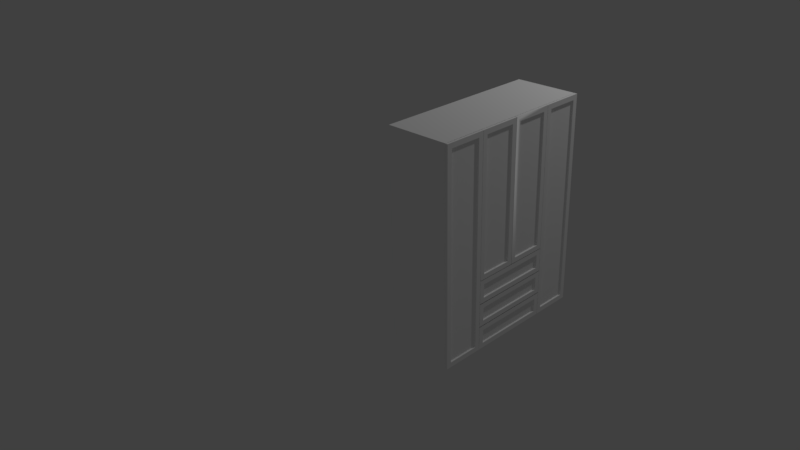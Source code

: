 # Source: cabinet.blend  (saved by Blender 2.79.0; exported with 4.5.12 LTS)
import bpy
from mathutils import Matrix  # noqa: F401  (used for matrix-valued properties, if any)

bpy.ops.wm.read_factory_settings(use_empty=True)
scene = bpy.context.scene
scene.name = 'Scene'

# ---- collections
col_collection_1 = bpy.data.collections.new('Collection 1'); scene.collection.children.link(col_collection_1)

# ---- materials (node trees are filled in below, after node groups)
mat_base_material_001 = bpy.data.materials.new('base_material.001')
mat_base_material_001.alpha_threshold = 0.0
mat_base_material_001.use_transparent_shadow = False
mat_base_material_001.diffuse_color = (1.0, 1.0, 1.0, 1.0)
mat_base_material_001.specular_color = (0.9, 0.9, 0.9)
mat_base_material_001.roughness = 0.5
mat_base_material_001.specular_intensity = 0.0

# ---- material node trees

# ---- world
world_world = bpy.data.worlds.new('World'); scene.world = world_world
world_world.color = (0.05088, 0.05088, 0.05088)
world_world.use_sun_shadow = False
world_world.sun_shadow_jitter_overblur = 0.0
world_world.cycles.sampling_method = 'MANUAL'

# ---- cameras
cam_camera = bpy.data.cameras.new('Camera')
cam_camera.clip_end = 100.0
cam_camera.lens = 35.0
cam_camera.sensor_width = 32.0
cam_camera.sensor_height = 18.0
cam_camera.ortho_scale = 7.314
cam_camera.dof.focus_distance = 0.0
cam_camera.dof.aperture_fstop = 128.0

# ---- lights
light_lamp = bpy.data.lights.new('Lamp', 'POINT')
light_lamp.transmission_factor = 0.0
light_lamp.cutoff_distance = 30.0
light_lamp.energy = 100.0
light_lamp.shadow_buffer_clip_start = 1.001
light_lamp.shadow_soft_size = 0.1
light_lamp.shadow_maximum_resolution = 0.006
light_lamp.use_absolute_resolution = True

# ---- meshes
me_untitled_007 = bpy.data.meshes.new('Untitled.007')
me_untitled_007.from_pydata([(-2.5, -2.5, -3.553e-13), (2.5, -2.5, 3.553e-13), (-2.5, 2.5, -3.553e-13), (2.5, 2.5, 3.553e-13), (-2.5, -2.5, 5.0), (2.5, -2.5, 5.0), (-2.5, 2.5, 5.0), (2.5, 2.5, 5.0), (-2.5, -2.5, 74.73), (2.5, -2.5, 74.73), (-2.5, 2.5, 74.73), (2.5, 2.5, 74.73), (-2.5, -2.5, 79.73), (2.5, -2.5, 79.73), (-2.5, 2.5, 79.73), (2.5, 2.5, 79.73), (49.17, -2.5, 74.73), (54.17, -2.5, 74.73), (49.17, 2.5, 74.73), (54.17, 2.5, 74.73), (49.17, -2.5, 79.73), (54.17, -2.5, 79.73), (49.17, 2.5, 79.73), (54.17, 2.5, 79.73), (49.17, -2.5, 149.1), (54.17, -2.5, 149.1), (49.17, 2.5, 149.1), (54.17, 2.5, 149.1), (49.17, -2.5, 154.1), (54.17, -2.5, 154.1), (49.17, 2.5, 154.1), (54.17, 2.5, 154.1), (49.17, -2.5, -3.052e-05), (54.17, -2.5, -3.052e-05), (49.17, 2.5, -3.052e-05), (54.17, 2.5, -3.052e-05), (49.17, -2.5, 5.0), (54.17, -2.5, 5.0), (49.17, 2.5, 5.0), (54.17, 2.5, 5.0), (-2.5, -2.5, 149.1), (2.5, -2.5, 149.1), (-2.5, 2.5, 149.1), (2.5, 2.5, 149.1), (-2.5, -2.5, 154.1), (2.5, -2.5, 154.1), (-2.5, 2.5, 154.1), (2.5, 2.5, 154.1)], [], [(3, 1, 0), (0, 2, 3), (7, 6, 4), (4, 5, 7), (7, 5, 1), (1, 3, 7), (4, 6, 2), (2, 0, 4), (11, 9, 8), (8, 10, 11), (15, 14, 12), (12, 13, 15), (15, 13, 9), (9, 11, 15), (12, 14, 10), (10, 8, 12), (19, 17, 16), (16, 18, 19), (23, 22, 20), (20, 21, 23), (23, 21, 17), (17, 19, 23), (20, 22, 18), (18, 16, 20), (27, 25, 24), (24, 26, 27), (31, 30, 28), (28, 29, 31), (31, 29, 25), (25, 27, 31), (28, 30, 26), (26, 24, 28), (35, 33, 32), (32, 34, 35), (39, 38, 36), (36, 37, 39), (39, 37, 33), (33, 35, 39), (36, 38, 34), (34, 32, 36), (43, 41, 40), (40, 42, 43), (47, 46, 44), (44, 45, 47), (47, 45, 41), (41, 43, 47), (44, 46, 42), (42, 40, 44)])
me_untitled_007.polygons.foreach_set('use_smooth', [True] * 48)
_k = set([(0, 2), (0, 3), (1, 3), (1, 7), (2, 4), (4, 6), (5, 7), (8, 10), (8, 11), (9, 11), (9, 15), (10, 12), (12, 14), (13, 15), (16, 18), (16, 19), (17, 19), (17, 23), (18, 20), (20, 22), (21, 23), (24, 26), (24, 27), (25, 27), (25, 31), (26, 28), (28, 30), (29, 31), (32, 34), (32, 35), (33, 35), (33, 39), (34, 36), (36, 38), (37, 39), (40, 42), (40, 43), (41, 43), (41, 47), (42, 44), (44, 46), (45, 47)])
me_untitled_007.attributes.new('sharp_edge', 'BOOLEAN', 'EDGE').data.foreach_set('value', [ (min(e.vertices), max(e.vertices)) in _k for e in me_untitled_007.edges])
_uv = me_untitled_007.uv_layers.new(name='UVChannel_1')
_uv.uv.foreach_set('vector', [7.815, -0.537, 7.815, -0.587, 7.865, -0.587, 7.865, -0.587, 7.865, -0.537, 7.815, -0.537, -6.815, -0.537, -6.865, -0.537, -6.865, -0.587, -6.865, -0.587, -6.815, -0.587, -6.815, -0.537, 2.447, -0.537, 2.447, -0.587, 2.497, -0.587, 2.497, -0.587, 2.497, -0.537, 2.447, -0.537, -1.447, -0.587, -1.447, -0.537, -1.497, -0.537, -1.497, -0.537, -1.497, -0.587, -1.447, -0.587, 7.815, -0.537, 7.815, -0.587, 7.865, -0.587, 7.865, -0.587, 7.865, -0.537, 7.815, -0.537, -6.815, -0.537, -6.865, -0.537, -6.865, -0.587, -6.865, -0.587, -6.815, -0.587, -6.815, -0.537, 1.699, -0.537, 1.699, -0.587, 1.749, -0.587, 1.749, -0.587, 1.749, -0.537, 1.699, -0.537, -0.6994, -0.587, -0.6994, -0.537, -0.7494, -0.537, -0.7494, -0.537, -0.7494, -0.587, -0.6994, -0.587, 7.299, -0.537, 7.299, -0.587, 7.349, -0.587, 7.349, -0.587, 7.349, -0.537, 7.299, -0.537, -6.299, -0.537, -6.349, -0.537, -6.349, -0.587, -6.349, -0.587, -6.299, -0.587, -6.299, -0.537, 1.699, -0.537, 1.699, -0.587, 1.749, -0.587, 1.749, -0.587, 1.749, -0.537, 1.699, -0.537, -0.6994, -0.587, -0.6994, -0.537, -0.7494, -0.537, -0.7494, -0.537, -0.7494, -0.587, -0.6994, -0.587, 7.299, -0.537, 7.299, -0.587, 7.349, -0.587, 7.349, -0.587, 7.349, -0.537, 7.299, -0.537, -6.299, -0.537, -6.349, -0.537, -6.349, -0.587, -6.349, -0.587, -6.299, -0.587, -6.299, -0.537, 0.9561, -0.537, 0.9561, -0.587, 1.006, -0.587, 1.006, -0.587, 1.006, -0.537, 0.9561, -0.537, 0.04387, -0.587, 0.04387, -0.537, -0.006128, -0.537, -0.006128, -0.537, -0.006128, -0.587, 0.04387, -0.587, 7.299, -0.537, 7.299, -0.587, 7.349, -0.587, 7.349, -0.587, 7.349, -0.537, 7.299, -0.537, -6.299, -0.537, -6.349, -0.537, -6.349, -0.587, -6.349, -0.587, -6.299, -0.587, -6.299, -0.537, 2.447, -0.537, 2.447, -0.587, 2.497, -0.587, 2.497, -0.587, 2.497, -0.537, 2.447, -0.537, -1.447, -0.587, -1.447, -0.537, -1.497, -0.537, -1.497, -0.537, -1.497, -0.587, -1.447, -0.587, 7.815, -0.537, 7.815, -0.587, 7.865, -0.587, 7.865, -0.587, 7.865, -0.537, 7.815, -0.537, -6.815, -0.537, -6.865, -0.537, -6.865, -0.587, -6.865, -0.587, -6.815, -0.587, -6.815, -0.537, 0.9561, -0.537, 0.9561, -0.587, 1.006, -0.587, 1.006, -0.587, 1.006, -0.537, 0.9561, -0.537, 0.04387, -0.587, 0.04387, -0.537, -0.006128, -0.537, -0.006128, -0.537, -0.006128, -0.587, 0.04387, -0.587])
me_untitled_007.materials.append(mat_base_material_001)
me_untitled_007.use_remesh_preserve_volume = False
me_untitled_007.use_remesh_preserve_attributes = False
me_untitled_007.use_mirror_vertex_groups = False
me_untitled_007.update()
me_untitled_007.normals_split_custom_set([tuple(v) for v in zip(*[iter([1.421e-13, 0.0, -1.0, 1.421e-13, 0.0, -1.0, 1.421e-13, 0.0, -1.0, 1.421e-13, 0.0, -1.0, 1.421e-13, 0.0, -1.0, 1.421e-13, 0.0, -1.0, 0.0, 0.0, 1.0, 0.0, 0.0, 1.0, 0.0, 0.0, 1.0, 0.0, 0.0, 1.0, 0.0, 0.0, 1.0, 0.0, 0.0, 1.0, 1.0, 0.0, 0.0, 1.0, 0.0, 0.0, 1.0, 0.0, 0.0, 1.0, 0.0, 0.0, 1.0, 0.0, 0.0, 1.0, 0.0, 0.0, -1.0, 0.0, 0.0, -1.0, 0.0, 0.0, -1.0, 0.0, 0.0, -1.0, 0.0, 0.0, -1.0, 0.0, 0.0, -1.0, 0.0, 0.0, 0.0, 0.0, -1.0, 0.0, 0.0, -1.0, 0.0, 0.0, -1.0, 0.0, 0.0, -1.0, 0.0, 0.0, -1.0, 0.0, 0.0, -1.0, 0.0, 0.0, 1.0, 0.0, 0.0, 1.0, 0.0, 0.0, 1.0, 0.0, 0.0, 1.0, 0.0, 0.0, 1.0, 0.0, 0.0, 1.0, 1.0, 0.0, 0.0, 1.0, 0.0, 0.0, 1.0, 0.0, 0.0, 1.0, 0.0, 0.0, 1.0, 0.0, 0.0, 1.0, 0.0, 0.0, -1.0, 0.0, 0.0, -1.0, 0.0, 0.0, -1.0, 0.0, 0.0, -1.0, 0.0, 0.0, -1.0, 0.0, 0.0, -1.0, 0.0, 0.0, 0.0, 0.0, -1.0, 0.0, 0.0, -1.0, 0.0, 0.0, -1.0, 0.0, 0.0, -1.0, 0.0, 0.0, -1.0, 0.0, 0.0, -1.0, 0.0, 0.0, 1.0, 0.0, 0.0, 1.0, 0.0, 0.0, 1.0, 0.0, 0.0, 1.0, 0.0, 0.0, 1.0, 0.0, 0.0, 1.0, 1.0, 0.0, 0.0, 1.0, 0.0, 0.0, 1.0, 0.0, 0.0, 1.0, 0.0, 0.0, 1.0, 0.0, 0.0, 1.0, 0.0, 0.0, -1.0, 0.0, 0.0, -1.0, 0.0, 0.0, -1.0, 0.0, 0.0, -1.0, 0.0, 0.0, -1.0, 0.0, 0.0, -1.0, 0.0, 0.0, 0.0, 0.0, -1.0, 0.0, 0.0, -1.0, 0.0, 0.0, -1.0, 0.0, 0.0, -1.0, 0.0, 0.0, -1.0, 0.0, 0.0, -1.0, 0.0, 0.0, 1.0, 0.0, 0.0, 1.0, 0.0, 0.0, 1.0, 0.0, 0.0, 1.0, 0.0, 0.0, 1.0, 0.0, 0.0, 1.0, 1.0, 0.0, 0.0, 1.0, 0.0, 0.0, 1.0, 0.0, 0.0, 1.0, 0.0, 0.0, 1.0, 0.0, 0.0, 1.0, 0.0, 0.0, -1.0, 0.0, 0.0, -1.0, 0.0, 0.0, -1.0, 0.0, 0.0, -1.0, 0.0, 0.0, -1.0, 0.0, 0.0, -1.0, 0.0, 0.0, 0.0, 0.0, -1.0, 0.0, 0.0, -1.0, 0.0, 0.0, -1.0, 0.0, 0.0, -1.0, 0.0, 0.0, -1.0, 0.0, 0.0, -1.0, 0.0, 0.0, 1.0, 0.0, 0.0, 1.0, 0.0, 0.0, 1.0, 0.0, 0.0, 1.0, 0.0, 0.0, 1.0, 0.0, 0.0, 1.0, 1.0, 0.0, 0.0, 1.0, 0.0, 0.0, 1.0, 0.0, 0.0, 1.0, 0.0, 0.0, 1.0, 0.0, 0.0, 1.0, 0.0, 0.0, -1.0, 0.0, 0.0, -1.0, 0.0, 0.0, -1.0, 0.0, 0.0, -1.0, 0.0, 0.0, -1.0, 0.0, 0.0, -1.0, 0.0, 0.0, 0.0, 0.0, -1.0, 0.0, 0.0, -1.0, 0.0, 0.0, -1.0, 0.0, 0.0, -1.0, 0.0, 0.0, -1.0, 0.0, 0.0, -1.0, 0.0, 0.0, 1.0, 0.0, 0.0, 1.0, 0.0, 0.0, 1.0, 0.0, 0.0, 1.0, 0.0, 0.0, 1.0, 0.0, 0.0, 1.0, 1.0, 0.0, 0.0, 1.0, 0.0, 0.0, 1.0, 0.0, 0.0, 1.0, 0.0, 0.0, 1.0, 0.0, 0.0, 1.0, 0.0, 0.0, -1.0, 0.0, 0.0, -1.0, 0.0, 0.0, -1.0, 0.0, 0.0, -1.0, 0.0, 0.0, -1.0, 0.0, 0.0, -1.0, 0.0, 0.0])] * 3)])
me_untitled_006 = bpy.data.meshes.new('Untitled.006')
me_untitled_006.from_pydata([(40.0, -1.1, 200.0), (40.0, -1.1, 67.72), (0.07045, -1.1, 67.72), (35.35, -1.1, 72.37), (35.35, -1.1, 195.4), (4.717, -1.1, 195.4), (4.717, -1.1, 72.37), (35.0, 0.1289, 72.72), (35.0, 0.1289, 195.0), (5.07, 0.1289, 195.0), (5.07, 0.1289, 72.72), (35.0, -0.6, 72.72), (35.0, -0.6, 195.0), (5.07, -0.6, 195.0), (5.07, -0.6, 72.72), (-40.0, -1.1, 200.0), (-40.0, -1.1, 67.72), (-0.1359, -1.1, 200.0), (-0.138, -1.1, 67.72), (-4.784, -1.1, 195.4), (-35.35, -1.1, 195.4), (-35.35, -1.1, 72.37), (-4.784, -1.1, 72.37), (-5.138, 0.1289, 195.0), (-35.0, 0.1289, 195.0), (-35.0, 0.1289, 72.72), (-5.138, 0.1289, 72.72), (-5.138, -0.6, 195.0), (-35.0, -0.6, 195.0), (-35.0, -0.6, 72.72), (-5.138, -0.6, 72.72), (-80.31, -1.1, 0.0), (-40.31, -1.1, 0.0), (-80.31, 1.1, 0.0), (-40.31, 1.1, 0.0), (-80.31, -1.1, 200.0), (-40.31, -1.1, 200.0), (-80.31, 1.1, 200.0), (-40.31, 1.1, 200.0), (-75.66, -1.1, 4.646), (-44.96, -1.1, 4.646), (-44.96, -1.1, 195.4), (-75.66, -1.1, 195.4), (-75.31, 0.1289, 5.0), (-45.31, 0.1289, 5.0), (-45.31, 0.1289, 195.0), (-75.31, 0.1289, 195.0), (-75.31, -0.6, 5.0), (-45.31, -0.6, 5.0), (-45.31, -0.6, 195.0), (-75.31, -0.6, 195.0), (40.3, -1.1, 0.0), (80.3, -1.1, 0.0), (40.3, 1.1, 0.0), (80.3, 1.1, 0.0), (40.3, -1.1, 200.0), (80.3, -1.1, 200.0), (40.3, 1.1, 200.0), (80.3, 1.1, 200.0), (44.94, -1.1, 4.646), (75.65, -1.1, 4.646), (75.65, -1.1, 195.4), (44.94, -1.1, 195.4), (45.3, 0.1289, 5.0), (75.3, 0.1289, 5.0), (75.3, 0.1289, 195.0), (45.3, 0.1289, 195.0), (45.3, -0.6, 5.0), (75.3, -0.6, 5.0), (75.3, -0.6, 195.0), (45.3, -0.6, 195.0), (-40.0, -1.1, 0.0), (40.0, -1.1, 0.0), (-40.0, 1.1, 0.0), (40.0, 1.1, 0.0), (-40.0, -1.1, 200.0), (40.0, -1.1, 200.0), (-40.0, 1.1, 200.0), (40.0, 1.1, 200.0), (40.0, -1.1, 67.42), (-40.0, -1.1, 67.42), (40.0, 1.1, 67.42), (-40.0, 1.1, 67.42), (40.0, -1.1, 22.28), (40.0, -1.1, 45.14), (40.0, 1.1, 22.47), (40.0, 1.1, 44.94), (-40.0, -1.1, 45.14), (-40.0, -1.1, 22.28), (-40.0, 1.1, 44.94), (-40.0, 1.1, 22.47), (40.0, -0.9053, 22.47), (40.0, -1.1, 22.67), (40.0, -1.1, 44.75), (40.0, -0.9053, 44.94), (-40.0, -0.9053, 44.94), (-40.0, -1.1, 44.75), (-40.0, -1.1, 22.67), (-40.0, -0.9053, 22.47), (35.35, -1.1, 27.31), (35.35, -1.1, 40.1), (-35.35, -1.1, 40.1), (-35.35, -1.1, 27.31), (35.35, -1.1, 49.79), (35.35, -1.1, 62.77), (-35.35, -1.1, 62.77), (-35.35, -1.1, 49.79), (-35.35, -1.1, 17.63), (-35.35, -1.1, 4.646), (35.35, -1.1, 4.646), (35.35, -1.1, 17.63), (35.0, 0.1289, 27.67), (35.0, 0.1289, 39.75), (-35.0, 0.1289, 39.75), (-35.0, 0.1289, 27.67), (35.0, 0.1289, 50.14), (35.0, 0.1289, 62.42), (-35.0, 0.1289, 62.42), (-35.0, 0.1289, 50.14), (-35.0, 0.1289, 17.28), (-35.0, 0.1289, 5.0), (35.0, 0.1289, 5.0), (35.0, 0.1289, 17.28), (35.0, -0.6, 27.67), (35.0, -0.6, 39.75), (-35.0, -0.6, 39.75), (-35.0, -0.6, 27.67), (35.0, -0.6, 50.14), (35.0, -0.6, 62.42), (-35.0, -0.6, 62.42), (-35.0, -0.6, 50.14), (-35.0, -0.6, 17.28), (-35.0, -0.6, 5.0), (35.0, -0.6, 5.0), (35.0, -0.6, 17.28), (-0.1338, 1.1, 200.0), (0.06834, -1.1, 200.0), (0.06622, 1.1, 200.0)], [], [(4, 3, 1), (1, 0, 4), (5, 4, 0), (0, 136, 5), (6, 5, 136), (136, 2, 6), (3, 6, 2), (2, 1, 3), (8, 7, 11), (11, 12, 8), (9, 8, 12), (12, 13, 9), (10, 9, 13), (13, 14, 10), (7, 10, 14), (14, 11, 7), (4, 12, 11), (11, 3, 4), (5, 13, 12), (12, 4, 5), (6, 14, 13), (13, 5, 6), (3, 11, 14), (14, 6, 3), (20, 19, 17), (17, 15, 20), (21, 20, 15), (15, 16, 21), (22, 21, 16), (16, 18, 22), (19, 22, 18), (18, 17, 19), (24, 23, 27), (27, 28, 24), (25, 24, 28), (28, 29, 25), (26, 25, 29), (29, 30, 26), (23, 26, 30), (30, 27, 23), (20, 28, 27), (27, 19, 20), (21, 29, 28), (28, 20, 21), (22, 30, 29), (29, 21, 22), (19, 27, 30), (30, 22, 19), (34, 32, 31), (31, 33, 34), (38, 37, 35), (35, 36, 38), (38, 36, 32), (32, 34, 38), (35, 37, 33), (33, 31, 35), (40, 39, 31), (31, 32, 40), (41, 40, 32), (32, 36, 41), (42, 41, 36), (36, 35, 42), (39, 42, 35), (35, 31, 39), (44, 43, 47), (47, 48, 44), (45, 44, 48), (48, 49, 45), (46, 45, 49), (49, 50, 46), (43, 46, 50), (50, 47, 43), (40, 48, 47), (47, 39, 40), (41, 49, 48), (48, 40, 41), (42, 50, 49), (49, 41, 42), (39, 47, 50), (50, 42, 39), (54, 52, 51), (51, 53, 54), (58, 57, 55), (55, 56, 58), (58, 56, 52), (52, 54, 58), (55, 57, 53), (53, 51, 55), (60, 59, 51), (51, 52, 60), (61, 60, 52), (52, 56, 61), (62, 61, 56), (56, 55, 62), (59, 62, 55), (55, 51, 59), (64, 63, 67), (67, 68, 64), (65, 64, 68), (68, 69, 65), (66, 65, 69), (69, 70, 66), (63, 66, 70), (70, 67, 63), (60, 68, 67), (67, 59, 60), (61, 69, 68), (68, 60, 61), (62, 70, 69), (69, 61, 62), (59, 67, 70), (70, 62, 59), (71, 73, 74), (74, 72, 71), (137, 136, 76), (76, 78, 137), (91, 85, 86), (86, 94, 93), (91, 86, 93), (91, 93, 92), (90, 98, 97), (97, 96, 95), (90, 97, 95), (90, 95, 89), (78, 76, 79), (79, 81, 78), (75, 77, 82), (82, 80, 75), (94, 86, 81), (94, 81, 79), (94, 79, 84), (85, 91, 83), (85, 83, 72), (85, 72, 74), (89, 95, 87), (89, 87, 80), (89, 80, 82), (98, 90, 73), (98, 73, 71), (98, 71, 88), (92, 93, 100), (100, 99, 92), (93, 96, 101), (101, 100, 93), (96, 97, 102), (102, 101, 96), (97, 92, 99), (99, 102, 97), (84, 79, 104), (104, 103, 84), (79, 80, 105), (105, 104, 79), (80, 87, 106), (106, 105, 80), (87, 84, 103), (103, 106, 87), (88, 71, 108), (108, 107, 88), (71, 72, 109), (109, 108, 71), (72, 83, 110), (110, 109, 72), (83, 88, 107), (107, 110, 83), (123, 124, 112), (112, 111, 123), (124, 125, 113), (113, 112, 124), (125, 126, 114), (114, 113, 125), (126, 123, 111), (111, 114, 126), (127, 128, 116), (116, 115, 127), (128, 129, 117), (117, 116, 128), (129, 130, 118), (118, 117, 129), (130, 127, 115), (115, 118, 130), (131, 132, 120), (120, 119, 131), (132, 133, 121), (121, 120, 132), (133, 134, 122), (122, 121, 133), (134, 131, 119), (119, 122, 134), (123, 99, 100), (100, 124, 123), (124, 100, 101), (101, 125, 124), (125, 101, 102), (102, 126, 125), (126, 102, 99), (99, 123, 126), (127, 103, 104), (104, 128, 127), (128, 104, 105), (105, 129, 128), (129, 105, 106), (106, 130, 129), (130, 106, 103), (103, 127, 130), (131, 107, 108), (108, 132, 131), (132, 108, 109), (109, 133, 132), (133, 109, 110), (110, 134, 133), (134, 110, 107), (107, 131, 134), (77, 75, 17), (17, 135, 77)])
me_untitled_006.polygons.foreach_set('use_smooth', [True] * 214)
_k = set([(3, 4), (3, 6), (3, 11), (4, 5), (4, 12), (5, 6), (5, 13), (6, 14), (7, 11), (8, 12), (9, 13), (10, 14), (11, 12), (11, 14), (12, 13), (13, 14), (17, 77), (19, 20), (19, 22), (19, 27), (20, 21), (20, 28), (21, 22), (21, 29), (22, 30), (23, 27), (24, 28), (25, 29), (26, 30), (27, 28), (27, 30), (28, 29), (29, 30), (31, 32), (31, 33), (31, 34), (31, 35), (32, 34), (32, 36), (32, 38), (33, 35), (35, 36), (35, 37), (36, 38), (39, 40), (39, 42), (39, 47), (40, 41), (40, 48), (41, 42), (41, 49), (42, 50), (43, 47), (44, 48), (45, 49), (46, 50), (47, 48), (47, 50), (48, 49), (49, 50), (51, 52), (51, 53), (51, 54), (51, 55), (52, 54), (52, 56), (52, 58), (53, 55), (55, 56), (55, 57), (56, 58), (59, 60), (59, 62), (59, 67), (60, 61), (60, 68), (61, 62), (61, 69), (62, 70), (63, 67), (64, 68), (65, 69), (66, 70), (67, 68), (67, 70), (68, 69), (69, 70), (71, 72), (71, 73), (71, 74), (71, 88), (72, 74), (72, 83), (73, 98), (75, 77), (75, 82), (76, 78), (76, 137), (78, 79), (79, 84), (80, 87), (80, 105), (83, 85), (84, 103), (86, 93), (87, 89), (88, 107), (90, 97), (92, 93), (92, 99), (96, 97), (96, 101), (99, 100), (99, 102), (99, 123), (100, 101), (100, 124), (101, 102), (101, 125), (102, 126), (103, 104), (103, 106), (103, 127), (104, 105), (104, 128), (105, 106), (105, 129), (106, 130), (107, 108), (107, 110), (107, 131), (108, 109), (108, 132), (109, 110), (109, 133), (110, 134), (111, 123), (112, 124), (113, 125), (114, 126), (115, 127), (116, 128), (117, 129), (118, 130), (119, 131), (120, 132), (121, 133), (122, 134), (123, 124), (123, 126), (124, 125), (125, 126), (127, 128), (127, 130), (128, 129), (129, 130), (131, 132), (131, 134), (132, 133), (133, 134)])
me_untitled_006.attributes.new('sharp_edge', 'BOOLEAN', 'EDGE').data.foreach_set('value', [ (min(e.vertices), max(e.vertices)) in _k for e in me_untitled_006.edges])
_uv = me_untitled_006.uv_layers.new(name='UVChannel_1')
_uv.uv.foreach_set('vector', [2.078, 1.388, 2.078, 0.1582, 2.124, 0.1117, 2.124, 0.1117, 2.124, 1.434, 2.078, 1.388, 1.772, 1.388, 2.078, 1.388, 2.124, 1.434, 2.124, 1.434, 1.725, 1.434, 1.772, 1.388, 1.772, 0.1582, 1.772, 1.388, 1.725, 1.434, 1.725, 1.434, 1.725, 0.1117, 1.772, 0.1582, 2.078, 0.1582, 1.772, 0.1582, 1.725, 0.1117, 1.725, 0.1117, 2.124, 0.1117, 2.078, 0.1582, -6.275, 1.384, -6.275, 0.1617, -6.268, 0.1617, -6.268, 0.1617, -6.268, 1.384, -6.275, 1.384, 1.775, -6.275, 2.074, -6.275, 2.074, -6.268, 2.074, -6.268, 1.775, -6.268, 1.775, -6.275, 7.275, 0.1617, 7.275, 1.384, 7.268, 1.384, 7.268, 1.384, 7.268, 0.1617, 7.275, 0.1617, -1.074, -6.275, -0.7751, -6.275, -0.7751, -6.268, -0.7751, -6.268, -1.074, -6.268, -1.074, -6.275, -6.263, 1.388, -6.268, 1.384, -6.268, 0.1617, -6.268, 0.1617, -6.263, 0.1582, -6.263, 1.388, 1.772, -6.263, 1.775, -6.268, 2.074, -6.268, 2.074, -6.268, 2.078, -6.263, 1.772, -6.263, 7.263, 0.1582, 7.268, 0.1617, 7.268, 1.384, 7.268, 1.384, 7.263, 1.388, 7.263, 0.1582, -1.078, -6.263, -1.074, -6.268, -0.7751, -6.268, -0.7751, -6.268, -0.7715, -6.263, -1.078, -6.263, 1.371, 1.388, 1.677, 1.388, 1.723, 1.434, 1.723, 1.434, 1.324, 1.434, 1.371, 1.388, 1.371, 0.1582, 1.371, 1.388, 1.324, 1.434, 1.324, 1.434, 1.324, 0.1117, 1.371, 0.1582, 1.677, 0.1582, 1.371, 0.1582, 1.324, 0.1117, 1.324, 0.1117, 1.723, 0.1117, 1.677, 0.1582, 1.677, 1.388, 1.677, 0.1582, 1.723, 0.1117, 1.723, 0.1117, 1.723, 1.434, 1.677, 1.388, 1.374, -6.275, 1.673, -6.275, 1.673, -6.268, 1.673, -6.268, 1.374, -6.268, 1.374, -6.275, 7.275, 0.1617, 7.275, 1.384, 7.268, 1.384, 7.268, 1.384, 7.268, 0.1617, 7.275, 0.1617, -0.673, -6.275, -0.3744, -6.275, -0.3744, -6.268, -0.3744, -6.268, -0.673, -6.268, -0.673, -6.275, -6.275, 1.384, -6.275, 0.1617, -6.268, 0.1617, -6.268, 0.1617, -6.268, 1.384, -6.275, 1.384, 1.371, -6.263, 1.374, -6.268, 1.673, -6.268, 1.673, -6.268, 1.677, -6.263, 1.371, -6.263, 7.263, 0.1582, 7.268, 0.1617, 7.268, 1.384, 7.268, 1.384, 7.263, 1.388, 7.263, 0.1582, -0.6765, -6.263, -0.673, -6.268, -0.3744, -6.268, -0.3744, -6.268, -0.3708, -6.263, -0.6765, -6.263, -6.263, 1.388, -6.268, 1.384, -6.268, 0.1617, -6.268, 0.1617, -6.263, 0.1582, -6.263, 1.388, 1.321, -6.285, 1.321, -6.263, 0.9213, -6.263, 0.9213, -6.263, 0.9213, -6.285, 1.321, -6.285, -0.3213, -6.285, 0.07873, -6.285, 0.07873, -6.263, 0.07873, -6.263, -0.3213, -6.263, -0.3213, -6.285, 7.285, 1.434, 7.263, 1.434, 7.263, -0.5655, 7.263, -0.5655, 7.285, -0.5655, 7.285, 1.434, -6.263, 1.434, -6.285, 1.434, -6.285, -0.5655, -6.285, -0.5655, -6.263, -0.5655, -6.263, 1.434, 1.275, -0.5191, 0.9677, -0.5191, 0.9213, -0.5655, 0.9213, -0.5655, 1.321, -0.5655, 1.275, -0.5191, 1.275, 1.388, 1.275, -0.5191, 1.321, -0.5655, 1.321, -0.5655, 1.321, 1.434, 1.275, 1.388, 0.9677, 1.388, 1.275, 1.388, 1.321, 1.434, 1.321, 1.434, 0.9213, 1.434, 0.9677, 1.388, 0.9677, -0.5191, 0.9677, 1.388, 0.9213, 1.434, 0.9213, 1.434, 0.9213, -0.5655, 0.9677, -0.5191, -0.2713, -6.275, 0.02873, -6.275, 0.02873, -6.268, 0.02873, -6.268, -0.2713, -6.268, -0.2713, -6.275, -6.275, 1.384, -6.275, -0.5155, -6.268, -0.5155, -6.268, -0.5155, -6.268, 1.384, -6.275, 1.384, 0.9713, -6.275, 1.271, -6.275, 1.271, -6.268, 1.271, -6.268, 0.9713, -6.268, 0.9713, -6.275, 7.275, -0.5155, 7.275, 1.384, 7.268, 1.384, 7.268, 1.384, 7.268, -0.5155, 7.275, -0.5155, -0.2748, -6.263, -0.2713, -6.268, 0.02873, -6.268, 0.02873, -6.268, 0.03226, -6.263, -0.2748, -6.263, -6.263, 1.388, -6.268, 1.384, -6.268, -0.5155, -6.268, -0.5155, -6.263, -0.5191, -6.263, 1.388, 0.9677, -6.263, 0.9713, -6.268, 1.271, -6.268, 1.271, -6.268, 1.275, -6.263, 0.9677, -6.263, 7.263, -0.5191, 7.268, -0.5155, 7.268, 1.384, 7.268, 1.384, 7.263, 1.388, 7.263, -0.5191, 2.527, -6.285, 2.527, -6.263, 2.127, -6.263, 2.127, -6.263, 2.127, -6.285, 2.527, -6.285, -1.527, -6.285, -1.127, -6.285, -1.127, -6.263, -1.127, -6.263, -1.527, -6.263, -1.527, -6.285, 7.285, 1.434, 7.263, 1.434, 7.263, -0.5655, 7.263, -0.5655, 7.285, -0.5655, 7.285, 1.434, -6.263, 1.434, -6.285, 1.434, -6.285, -0.5655, -6.285, -0.5655, -6.263, -0.5655, -6.263, 1.434, 2.481, -0.5191, 2.174, -0.5191, 2.127, -0.5655, 2.127, -0.5655, 2.527, -0.5655, 2.481, -0.5191, 2.481, 1.388, 2.481, -0.5191, 2.527, -0.5655, 2.527, -0.5655, 2.527, 1.434, 2.481, 1.388, 2.174, 1.388, 2.481, 1.388, 2.527, 1.434, 2.527, 1.434, 2.127, 1.434, 2.174, 1.388, 2.174, -0.5191, 2.174, 1.388, 2.127, 1.434, 2.127, 1.434, 2.127, -0.5655, 2.174, -0.5191, -1.477, -6.275, -1.177, -6.275, -1.177, -6.268, -1.177, -6.268, -1.477, -6.268, -1.477, -6.275, -6.275, 1.384, -6.275, -0.5155, -6.268, -0.5155, -6.268, -0.5155, -6.268, 1.384, -6.275, 1.384, 2.177, -6.275, 2.477, -6.275, 2.477, -6.268, 2.477, -6.268, 2.177, -6.268, 2.177, -6.275, 7.275, -0.5155, 7.275, 1.384, 7.268, 1.384, 7.268, 1.384, 7.268, -0.5155, 7.275, -0.5155, -1.481, -6.263, -1.477, -6.268, -1.177, -6.268, -1.177, -6.268, -1.174, -6.263, -1.481, -6.263, -6.263, 1.388, -6.268, 1.384, -6.268, -0.5155, -6.268, -0.5155, -6.263, -0.5191, -6.263, 1.388, 2.174, -6.263, 2.177, -6.268, 2.477, -6.268, 2.477, -6.268, 2.481, -6.263, 2.174, -6.263, 7.263, -0.5191, 7.268, -0.5155, 7.268, 1.384, 7.268, 1.384, 7.263, 1.388, 7.263, -0.5191, 1.324, -6.263, 1.324, -6.285, 2.124, -6.285, 2.124, -6.285, 2.124, -6.263, 1.324, -6.263, -0.725, -6.285, -0.725, -6.263, -1.124, -6.263, -1.124, -6.263, -1.124, -6.285, -0.725, -6.285, 7.264, -0.3408, 7.285, -0.3408, 7.285, -0.1161, 7.285, -0.1161, 7.264, -0.1161, 7.263, -0.118, 7.264, -0.3408, 7.285, -0.1161, 7.263, -0.118, 7.264, -0.3408, 7.263, -0.118, 7.263, -0.3389, -6.285, -0.3408, -6.264, -0.3408, -6.263, -0.3389, -6.263, -0.3389, -6.263, -0.118, -6.264, -0.1161, -6.285, -0.3408, -6.263, -0.3389, -6.264, -0.1161, -6.285, -0.3408, -6.264, -0.1161, -6.285, -0.1161, 7.285, 1.434, 7.263, 1.434, 7.263, 0.1086, 7.263, 0.1086, 7.285, 0.1086, 7.285, 1.434, -6.263, 1.434, -6.285, 1.434, -6.285, 0.1086, -6.285, 0.1086, -6.263, 0.1086, -6.263, 1.434, 7.264, -0.1161, 7.285, -0.1161, 7.285, 0.1086, 7.264, -0.1161, 7.285, 0.1086, 7.263, 0.1086, 7.264, -0.1161, 7.263, 0.1086, 7.263, -0.1141, 7.285, -0.3408, 7.264, -0.3408, 7.263, -0.3428, 7.285, -0.3408, 7.263, -0.3428, 7.263, -0.5655, 7.285, -0.3408, 7.263, -0.5655, 7.285, -0.5655, -6.285, -0.1161, -6.264, -0.1161, -6.263, -0.1141, -6.285, -0.1161, -6.263, -0.1141, -6.263, 0.1086, -6.285, -0.1161, -6.263, 0.1086, -6.285, 0.1086, -6.264, -0.3408, -6.285, -0.3408, -6.285, -0.5655, -6.264, -0.3408, -6.285, -0.5655, -6.263, -0.5655, -6.264, -0.3408, -6.263, -0.5655, -6.263, -0.3428, 2.124, -0.3389, 2.124, -0.118, 2.078, -0.1645, 2.078, -0.1645, 2.078, -0.2924, 2.124, -0.3389, 2.124, -0.118, 1.324, -0.118, 1.371, -0.1645, 1.371, -0.1645, 2.078, -0.1645, 2.124, -0.118, 1.324, -0.118, 1.324, -0.3389, 1.371, -0.2924, 1.371, -0.2924, 1.371, -0.1645, 1.324, -0.118, 1.324, -0.3389, 2.124, -0.3389, 2.078, -0.2924, 2.078, -0.2924, 1.371, -0.2924, 1.324, -0.3389, 2.124, -0.1141, 2.124, 0.1086, 2.078, 0.06216, 2.078, 0.06216, 2.078, -0.06768, 2.124, -0.1141, 2.124, 0.1086, 1.324, 0.1086, 1.371, 0.06216, 1.371, 0.06216, 2.078, 0.06216, 2.124, 0.1086, 1.324, 0.1086, 1.324, -0.1141, 1.371, -0.06768, 1.371, -0.06768, 1.371, 0.06216, 1.324, 0.1086, 1.324, -0.1141, 2.124, -0.1141, 2.078, -0.06768, 2.078, -0.06768, 1.371, -0.06768, 1.324, -0.1141, 1.324, -0.3428, 1.324, -0.5655, 1.371, -0.5191, 1.371, -0.5191, 1.371, -0.3892, 1.324, -0.3428, 1.324, -0.5655, 2.124, -0.5655, 2.078, -0.5191, 2.078, -0.5191, 1.371, -0.5191, 1.324, -0.5655, 2.124, -0.5655, 2.124, -0.3428, 2.078, -0.3892, 2.078, -0.3892, 2.078, -0.5191, 2.124, -0.5655, 2.124, -0.3428, 1.324, -0.3428, 1.371, -0.3892, 1.371, -0.3892, 2.078, -0.3892, 2.124, -0.3428, -6.268, -0.2889, -6.268, -0.168, -6.275, -0.168, -6.275, -0.168, -6.275, -0.2889, -6.268, -0.2889, 2.074, -6.268, 1.374, -6.268, 1.374, -6.275, 1.374, -6.275, 2.074, -6.275, 2.074, -6.268, 7.268, -0.168, 7.268, -0.2889, 7.275, -0.2889, 7.275, -0.2889, 7.275, -0.168, 7.268, -0.168, -0.3744, -6.268, -1.074, -6.268, -1.074, -6.275, -1.074, -6.275, -0.3744, -6.275, -0.3744, -6.268, -6.268, -0.06415, -6.268, 0.05863, -6.275, 0.05863, -6.275, 0.05863, -6.275, -0.06415, -6.268, -0.06415, 2.074, -6.268, 1.374, -6.268, 1.374, -6.275, 1.374, -6.275, 2.074, -6.275, 2.074, -6.268, 7.268, 0.05863, 7.268, -0.06415, 7.275, -0.06415, 7.275, -0.06415, 7.275, 0.05863, 7.268, 0.05863, -0.3744, -6.268, -1.074, -6.268, -1.074, -6.275, -1.074, -6.275, -0.3744, -6.275, -0.3744, -6.268, 7.268, -0.3928, 7.268, -0.5155, 7.275, -0.5155, 7.275, -0.5155, 7.275, -0.3928, 7.268, -0.3928, -0.3744, -6.268, -1.074, -6.268, -1.074, -6.275, -1.074, -6.275, -0.3744, -6.275, -0.3744, -6.268, -6.268, -0.5155, -6.268, -0.3928, -6.275, -0.3928, -6.275, -0.3928, -6.275, -0.5155, -6.268, -0.5155, 2.074, -6.268, 1.374, -6.268, 1.374, -6.275, 1.374, -6.275, 2.074, -6.275, 2.074, -6.268, -6.268, -0.2889, -6.263, -0.2924, -6.263, -0.1645, -6.263, -0.1645, -6.268, -0.168, -6.268, -0.2889, 2.074, -6.268, 2.078, -6.263, 1.371, -6.263, 1.371, -6.263, 1.374, -6.268, 2.074, -6.268, 7.268, -0.168, 7.263, -0.1645, 7.263, -0.2924, 7.263, -0.2924, 7.268, -0.2889, 7.268, -0.168, -0.3744, -6.268, -0.3708, -6.263, -1.078, -6.263, -1.078, -6.263, -1.074, -6.268, -0.3744, -6.268, -6.268, -0.06415, -6.263, -0.06768, -6.263, 0.06216, -6.263, 0.06216, -6.268, 0.05863, -6.268, -0.06415, 2.074, -6.268, 2.078, -6.263, 1.371, -6.263, 1.371, -6.263, 1.374, -6.268, 2.074, -6.268, 7.268, 0.05863, 7.263, 0.06216, 7.263, -0.06768, 7.263, -0.06768, 7.268, -0.06415, 7.268, 0.05863, -0.3744, -6.268, -0.3708, -6.263, -1.078, -6.263, -1.078, -6.263, -1.074, -6.268, -0.3744, -6.268, 7.268, -0.3928, 7.263, -0.3892, 7.263, -0.5191, 7.263, -0.5191, 7.268, -0.5155, 7.268, -0.3928, -0.3744, -6.268, -0.3708, -6.263, -1.078, -6.263, -1.078, -6.263, -1.074, -6.268, -0.3744, -6.268, -6.268, -0.5155, -6.263, -0.5191, -6.263, -0.3892, -6.263, -0.3892, -6.268, -0.3928, -6.268, -0.5155, 2.074, -6.268, 2.078, -6.263, 1.371, -6.263, 1.371, -6.263, 1.374, -6.268, 2.074, -6.268, -0.3244, -6.285, -0.3244, -6.263, -0.723, -6.263, -0.723, -6.263, -0.723, -6.285, -0.3244, -6.285])
me_untitled_006.materials.append(mat_base_material_001)
me_untitled_006.use_remesh_preserve_volume = False
me_untitled_006.use_remesh_preserve_attributes = False
me_untitled_006.use_mirror_vertex_groups = False
me_untitled_006.update()
me_untitled_006.normals_split_custom_set([tuple(v) for v in zip(*[iter([0.0, -1.0, -3.35e-09, 0.0, -1.0, -1.699e-08, 0.0, -1.0, -1.799e-08, 0.0, -1.0, -1.799e-08, 0.0, -1.0, 2.07e-10, 0.0, -1.0, -3.35e-09, 0.0, -1.0, 1.681e-08, 0.0, -1.0, -3.35e-09, 0.0, -1.0, 2.07e-10, 0.0, -1.0, 2.07e-10, 0.0, -1.0, 1.799e-08, 0.0, -1.0, 1.681e-08, 0.0, -1.0, 0.0, 0.0, -1.0, 1.681e-08, 0.0, -1.0, 1.799e-08, 0.0, -1.0, 1.799e-08, 0.0, -1.0, -2.998e-09, 0.0, -1.0, 0.0, 0.0, -1.0, -1.699e-08, 0.0, -1.0, 0.0, 0.0, -1.0, -2.998e-09, 0.0, -1.0, -2.998e-09, 0.0, -1.0, -1.799e-08, 0.0, -1.0, -1.699e-08, -1.0, 0.0, 0.0, -1.0, 0.0, 0.0, -1.0, 0.0, 0.0, -1.0, 0.0, 0.0, -1.0, 0.0, 0.0, -1.0, 0.0, 0.0, 0.0, 0.0, -1.0, 0.0, 0.0, -1.0, 0.0, 0.0, -1.0, 0.0, 0.0, -1.0, 0.0, 0.0, -1.0, 0.0, 0.0, -1.0, 1.0, 0.0, -3.9e-09, 1.0, 0.0, -3.9e-09, 1.0, 0.0, -3.9e-09, 1.0, 0.0, -3.9e-09, 1.0, 0.0, -3.9e-09, 1.0, 0.0, -3.9e-09, 0.0, 0.0, 1.0, 0.0, 0.0, 1.0, 0.0, 0.0, 1.0, 0.0, 0.0, 1.0, 0.0, 0.0, 1.0, 0.0, 0.0, 1.0, -0.8165, -0.5774, 0.0, -0.8165, -0.5774, 0.0, -0.8165, -0.5773, 0.0, -0.8165, -0.5773, 0.0, -0.8165, -0.5773, 0.0, -0.8165, -0.5774, 0.0, 0.0, -0.5773, -0.8165, 0.0, -0.5773, -0.8165, 0.0, -0.5773, -0.8165, 0.0, -0.5773, -0.8165, 0.0, -0.5773, -0.8165, 0.0, -0.5773, -0.8165, 0.8165, -0.5773, -3.499e-09, 0.8165, -0.5773, -3.502e-09, 0.8165, -0.5774, -2.851e-09, 0.8165, -0.5774, -2.851e-09, 0.8165, -0.5774, -2.849e-09, 0.8165, -0.5773, -3.499e-09, 0.0, -0.5774, 0.8165, 0.0, -0.5774, 0.8165, 0.0, -0.5774, 0.8165, 0.0, -0.5774, 0.8165, 0.0, -0.5774, 0.8165, 0.0, -0.5774, 0.8165, 0.0, -1.0, -2.992e-09, 0.0, -1.0, -1.007e-08, 0.0, -1.0, -8.816e-09, 0.0, -1.0, -8.816e-09, 0.0, -1.0, -2.574e-09, 0.0, -1.0, -2.992e-09, 0.0, -1.0, -2.35e-08, 0.0, -1.0, -2.992e-09, 0.0, -1.0, -2.574e-09, 0.0, -1.0, -2.574e-09, 0.0, -1.0, -1.614e-08, 0.0, -1.0, -2.35e-08, 0.0, -1.0, 1.814e-08, 0.0, -1.0, -2.35e-08, 0.0, -1.0, -1.614e-08, 0.0, -1.0, -1.614e-08, 0.0, -1.0, 2.06e-08, 0.0, -1.0, 1.814e-08, 0.0, -1.0, -1.007e-08, 0.0, -1.0, 1.814e-08, 0.0, -1.0, 2.06e-08, 0.0, -1.0, 2.06e-08, 0.0, -1.0, -8.816e-09, 0.0, -1.0, -1.007e-08, 0.0, 0.0, -1.0, 0.0, 0.0, -1.0, 0.0, 0.0, -1.0, 0.0, 0.0, -1.0, 0.0, 0.0, -1.0, 0.0, 0.0, -1.0, 1.0, 0.0, 0.0, 1.0, 0.0, 0.0, 1.0, 0.0, 0.0, 1.0, 0.0, 0.0, 1.0, 0.0, 0.0, 1.0, 0.0, 0.0, 0.0, 0.0, 1.0, 0.0, 0.0, 1.0, 0.0, 0.0, 1.0, 0.0, 0.0, 1.0, 0.0, 0.0, 1.0, 0.0, 0.0, 1.0, -1.0, 0.0, -7.799e-09, -1.0, 0.0, -7.799e-09, -1.0, 0.0, -7.799e-09, -1.0, 0.0, -7.799e-09, -1.0, 0.0, -7.799e-09, -1.0, 0.0, -7.799e-09, 0.0, -0.5773, -0.8165, 0.0, -0.5773, -0.8165, 0.0, -0.5773, -0.8165, 0.0, -0.5773, -0.8165, 0.0, -0.5773, -0.8165, 0.0, -0.5773, -0.8165, 0.8165, -0.5773, 0.0, 0.8165, -0.5773, 0.0, 0.8165, -0.5774, 0.0, 0.8165, -0.5774, 0.0, 0.8165, -0.5774, 0.0, 0.8165, -0.5773, 0.0, 0.0, -0.5774, 0.8165, 0.0, -0.5774, 0.8165, 0.0, -0.5774, 0.8165, 0.0, -0.5774, 0.8165, 0.0, -0.5774, 0.8165, 0.0, -0.5774, 0.8165, -0.8165, -0.5773, -6.21e-09, -0.8165, -0.5773, -6.209e-09, -0.8165, -0.5774, -6.489e-09, -0.8165, -0.5774, -6.489e-09, -0.8165, -0.5774, -6.49e-09, -0.8165, -0.5773, -6.21e-09, 0.0, 0.0, -1.0, 0.0, 0.0, -1.0, 0.0, 0.0, -1.0, 0.0, 0.0, -1.0, 0.0, 0.0, -1.0, 0.0, 0.0, -1.0, 0.0, 0.0, 1.0, 0.0, 0.0, 1.0, 0.0, 0.0, 1.0, 0.0, 0.0, 1.0, 0.0, 0.0, 1.0, 0.0, 0.0, 1.0, 1.0, 0.0, 0.0, 1.0, 0.0, 0.0, 1.0, 0.0, 0.0, 1.0, 0.0, 0.0, 1.0, 0.0, 0.0, 1.0, 0.0, 0.0, -1.0, 0.0, 0.0, -1.0, 0.0, 0.0, -1.0, 0.0, 0.0, -1.0, 0.0, 0.0, -1.0, 0.0, 0.0, -1.0, 0.0, 0.0, 0.0, -1.0, 1.126e-09, 0.0, -1.0, -2.339e-08, 0.0, -1.0, -1.908e-08, 0.0, -1.0, -1.908e-08, 0.0, -1.0, 2.566e-09, 0.0, -1.0, 1.126e-09, 0.0, -1.0, 2.339e-08, 0.0, -1.0, 1.126e-09, 0.0, -1.0, 2.566e-09, 0.0, -1.0, 2.566e-09, 0.0, -1.0, 1.908e-08, 0.0, -1.0, 2.339e-08, 0.0, -1.0, -1.126e-09, 0.0, -1.0, 2.339e-08, 0.0, -1.0, 1.908e-08, 0.0, -1.0, 1.908e-08, 0.0, -1.0, -2.566e-09, 0.0, -1.0, -1.126e-09, 0.0, -1.0, -2.339e-08, 0.0, -1.0, -1.126e-09, 0.0, -1.0, -2.566e-09, 0.0, -1.0, -2.566e-09, 0.0, -1.0, -1.908e-08, 0.0, -1.0, -2.339e-08, 0.0, 0.0, 1.0, 0.0, 0.0, 1.0, 0.0, 0.0, 1.0, 0.0, 0.0, 1.0, 0.0, 0.0, 1.0, 0.0, 0.0, 1.0, -1.0, 0.0, 0.0, -1.0, 0.0, 0.0, -1.0, 0.0, 0.0, -1.0, 0.0, 0.0, -1.0, 0.0, 0.0, -1.0, 0.0, 0.0, 0.0, 0.0, -1.0, 0.0, 0.0, -1.0, 0.0, 0.0, -1.0, 0.0, 0.0, -1.0, 0.0, 0.0, -1.0, 0.0, 0.0, -1.0, 1.0, 0.0, 0.0, 1.0, 0.0, 0.0, 1.0, 0.0, 0.0, 1.0, 0.0, 0.0, 1.0, 0.0, 0.0, 1.0, 0.0, 0.0, 0.0, -0.5774, 0.8165, 0.0, -0.5774, 0.8165, 0.0, -0.5773, 0.8165, 0.0, -0.5773, 0.8165, 0.0, -0.5774, 0.8165, 0.0, -0.5774, 0.8165, -0.8165, -0.5774, 0.0, -0.8165, -0.5774, 0.0, -0.8165, -0.5774, 0.0, -0.8165, -0.5774, 0.0, -0.8165, -0.5774, 0.0, -0.8165, -0.5774, 0.0, 0.0, -0.5773, -0.8165, 0.0, -0.5773, -0.8165, 0.0, -0.5773, -0.8165, 0.0, -0.5773, -0.8165, 0.0, -0.5773, -0.8165, 0.0, -0.5773, -0.8165, 0.8165, -0.5773, 0.0, 0.8165, -0.5773, 0.0, 0.8165, -0.5774, 0.0, 0.8165, -0.5774, 0.0, 0.8165, -0.5774, 0.0, 0.8165, -0.5773, 0.0, 0.0, 0.0, -1.0, 0.0, 0.0, -1.0, 0.0, 0.0, -1.0, 0.0, 0.0, -1.0, 0.0, 0.0, -1.0, 0.0, 0.0, -1.0, 0.0, 0.0, 1.0, 0.0, 0.0, 1.0, 0.0, 0.0, 1.0, 0.0, 0.0, 1.0, 0.0, 0.0, 1.0, 0.0, 0.0, 1.0, 1.0, 0.0, 0.0, 1.0, 0.0, 0.0, 1.0, 0.0, 0.0, 1.0, 0.0, 0.0, 1.0, 0.0, 0.0, 1.0, 0.0, 0.0, -1.0, 0.0, 0.0, -1.0, 0.0, 0.0, -1.0, 0.0, 0.0, -1.0, 0.0, 0.0, -1.0, 0.0, 0.0, -1.0, 0.0, 0.0, 0.0, -1.0, 1.126e-09, 0.0, -1.0, -2.339e-08, 0.0, -1.0, -1.908e-08, 0.0, -1.0, -1.908e-08, 0.0, -1.0, 2.566e-09, 0.0, -1.0, 1.126e-09, 0.0, -1.0, 2.339e-08, 0.0, -1.0, 1.126e-09, 0.0, -1.0, 2.566e-09, 0.0, -1.0, 2.566e-09, 0.0, -1.0, 1.908e-08, 0.0, -1.0, 2.339e-08, 0.0, -1.0, -1.126e-09, 0.0, -1.0, 2.339e-08, 0.0, -1.0, 1.908e-08, 0.0, -1.0, 1.908e-08, 0.0, -1.0, -2.566e-09, 0.0, -1.0, -1.126e-09, 0.0, -1.0, -2.339e-08, 0.0, -1.0, -1.126e-09, 0.0, -1.0, -2.566e-09, 0.0, -1.0, -2.566e-09, 0.0, -1.0, -1.908e-08, 0.0, -1.0, -2.339e-08, 0.0, 0.0, 1.0, 0.0, 0.0, 1.0, 0.0, 0.0, 1.0, 0.0, 0.0, 1.0, 0.0, 0.0, 1.0, 0.0, 0.0, 1.0, -1.0, 0.0, 0.0, -1.0, 0.0, 0.0, -1.0, 0.0, 0.0, -1.0, 0.0, 0.0, -1.0, 0.0, 0.0, -1.0, 0.0, 0.0, 0.0, 0.0, -1.0, 0.0, 0.0, -1.0, 0.0, 0.0, -1.0, 0.0, 0.0, -1.0, 0.0, 0.0, -1.0, 0.0, 0.0, -1.0, 1.0, 0.0, 0.0, 1.0, 0.0, 0.0, 1.0, 0.0, 0.0, 1.0, 0.0, 0.0, 1.0, 0.0, 0.0, 1.0, 0.0, 0.0, 0.0, -0.5774, 0.8165, 0.0, -0.5774, 0.8165, 0.0, -0.5774, 0.8165, 0.0, -0.5774, 0.8165, 0.0, -0.5774, 0.8165, 0.0, -0.5774, 0.8165, -0.8165, -0.5773, 0.0, -0.8165, -0.5773, 0.0, -0.8165, -0.5774, 0.0, -0.8165, -0.5774, 0.0, -0.8165, -0.5774, 0.0, -0.8165, -0.5773, 0.0, 0.0, -0.5773, -0.8165, 0.0, -0.5773, -0.8165, 0.0, -0.5773, -0.8165, 0.0, -0.5773, -0.8165, 0.0, -0.5773, -0.8165, 0.0, -0.5773, -0.8165, 0.8165, -0.5774, 0.0, 0.8165, -0.5774, 0.0, 0.8165, -0.5773, 0.0, 0.8165, -0.5773, 0.0, 0.8165, -0.5773, 0.0, 0.8165, -0.5774, 0.0, 0.0, 0.0, -1.0, 0.0, 0.0, -1.0, 0.0, 0.0, -1.0, 0.0, 0.0, -1.0, 0.0, 0.0, -1.0, 0.0, 0.0, -1.0, 0.0, 0.0, 1.0, 0.0, 0.0, 1.0, 0.0, 0.0, 1.0, 0.0, 0.0, 1.0, 0.0, 0.0, 1.0, 0.0, 0.0, 1.0, 1.0, 4.654e-06, 0.0, 1.0, 0.0, 0.0, 1.0, -1.17e-06, 0.0, 1.0, 0.0, 0.0, 1.0, 0.0, 0.0, 1.0, 0.0, 0.0, 1.0, 4.654e-06, 0.0, 1.0, -1.17e-06, 0.0, 1.0, -1.088e-06, 0.0, 1.0, 4.654e-06, 0.0, 1.0, -1.088e-06, 0.0, 1.0, 2.839e-05, 0.0, -1.0, 0.0, 0.0, -1.0, 0.0, 0.0, -1.0, 0.0, 0.0, -1.0, 7.478e-08, 0.0, -1.0, 1.42e-05, 0.0, -1.0, 2.34e-06, 0.0, -1.0, 0.0, 0.0, -1.0, 7.478e-08, 0.0, -1.0, 2.34e-06, 0.0, -1.0, 0.0, 0.0, -1.0, 2.34e-06, 0.0, -1.0, 0.0, 0.0, 1.0, 0.0, 0.0, 1.0, 0.0, 0.0, 1.0, 0.0, 0.0, 1.0, 0.0, 0.0, 1.0, 0.0, 0.0, 1.0, 0.0, 0.0, -1.0, 0.0, 0.0, -1.0, 0.0, 0.0, -1.0, 0.0, 0.0, -1.0, 0.0, 0.0, -1.0, 0.0, 0.0, -1.0, 0.0, 0.0, 1.0, 0.0, 0.0, 1.0, 0.0, 0.0, 1.0, 0.0, 0.0, 1.0, 0.0, 0.0, 1.0, 0.0, 0.0, 1.0, 0.0, 0.0, 1.0, 0.0, 0.0, 1.0, 0.0, 0.0, 1.0, 0.0, 0.0, 1.0, 0.0, 0.0, 1.0, 4.654e-06, 0.0, 1.0, 0.0, 0.0, 1.0, 0.0, 0.0, 1.0, 0.0, 0.0, 1.0, 0.0, 0.0, 1.0, 0.0, 0.0, 1.0, 0.0, 0.0, 1.0, 0.0, 0.0, -1.0, 0.0, 0.0, -1.0, 2.34e-06, 0.0, -1.0, 0.0, 0.0, -1.0, 0.0, 0.0, -1.0, 0.0, 0.0, -1.0, 0.0, 0.0, -1.0, 0.0, 0.0, -1.0, 0.0, 0.0, -1.0, 0.0, 0.0, -1.0, 0.0, 0.0, -1.0, 0.0, 0.0, -1.0, 0.0, 0.0, -1.0, 0.0, 0.0, -1.0, 0.0, 0.0, -1.0, 0.0, 0.0, -1.0, 0.0, 0.0, -1.0, 0.0, 0.0, -1.0, 0.0, 0.0, 0.0, -1.0, 0.0, 0.0, -1.0, -1.438e-09, 0.0, -1.0, -1.451e-09, 0.0, -1.0, -1.451e-09, 0.0, -1.0, 0.0, 0.0, -1.0, 0.0, 0.0, -1.0, -1.438e-09, 0.0, -1.0, -2.566e-09, 0.0, -1.0, -2.574e-09, 0.0, -1.0, -2.574e-09, 0.0, -1.0, -1.451e-09, 0.0, -1.0, -1.438e-09, 0.0, -1.0, 0.0, 0.0, -1.0, 1.438e-09, 0.0, -1.0, 1.451e-09, 0.0, -1.0, 1.451e-09, 0.0, -1.0, 0.0, 0.0, -1.0, 0.0, 0.0, -1.0, 1.438e-09, 0.0, -1.0, 2.566e-09, 0.0, -1.0, 2.574e-09, 0.0, -1.0, 2.574e-09, 0.0, -1.0, 1.451e-09, 0.0, -1.0, 1.438e-09, 0.0, -1.0, 0.0, 0.0, -1.0, -1.438e-09, 0.0, -1.0, -1.451e-09, 0.0, -1.0, -1.451e-09, 0.0, -1.0, 0.0, 0.0, -1.0, 0.0, 0.0, -1.0, -1.438e-09, 0.0, -1.0, -2.566e-09, 0.0, -1.0, -2.574e-09, 0.0, -1.0, -2.574e-09, 0.0, -1.0, -1.451e-09, 0.0, -1.0, -1.438e-09, 0.0, -1.0, 0.0, 0.0, -1.0, 1.438e-09, 0.0, -1.0, 1.451e-09, 0.0, -1.0, 1.451e-09, 0.0, -1.0, 0.0, 0.0, -1.0, 0.0, 0.0, -1.0, 1.438e-09, 0.0, -1.0, 2.566e-09, 0.0, -1.0, 2.574e-09, 0.0, -1.0, 2.574e-09, 0.0, -1.0, 1.451e-09, 0.0, -1.0, 1.438e-09, 0.0, -1.0, 0.0, 0.0, -1.0, 1.438e-09, 0.0, -1.0, 1.451e-09, 0.0, -1.0, 1.451e-09, 0.0, -1.0, 0.0, 0.0, -1.0, 0.0, 0.0, -1.0, 1.438e-09, 0.0, -1.0, 1.283e-09, 0.0, -1.0, 1.287e-09, 0.0, -1.0, 1.287e-09, 0.0, -1.0, 1.451e-09, 0.0, -1.0, 1.438e-09, 0.0, -1.0, 1.283e-09, 0.0, -1.0, -1.438e-09, 0.0, -1.0, -1.451e-09, 0.0, -1.0, -1.451e-09, 0.0, -1.0, 1.287e-09, 0.0, -1.0, 1.283e-09, 0.0, -1.0, -1.438e-09, 0.0, -1.0, -2.566e-09, 0.0, -1.0, -2.574e-09, 0.0, -1.0, -2.574e-09, 0.0, -1.0, -1.451e-09, 0.0, -1.0, -1.438e-09, -1.0, 0.0, 0.0, -1.0, 0.0, 0.0, -1.0, 0.0, 0.0, -1.0, 0.0, 0.0, -1.0, 0.0, 0.0, -1.0, 0.0, 0.0, 0.0, 0.0, -1.0, 0.0, 0.0, -1.0, 0.0, 0.0, -1.0, 0.0, 0.0, -1.0, 0.0, 0.0, -1.0, 0.0, 0.0, -1.0, 1.0, 0.0, 0.0, 1.0, 0.0, 0.0, 1.0, 0.0, 0.0, 1.0, 0.0, 0.0, 1.0, 0.0, 0.0, 1.0, 0.0, 0.0, 0.0, 0.0, 1.0, 0.0, 0.0, 1.0, 0.0, 0.0, 1.0, 0.0, 0.0, 1.0, 0.0, 0.0, 1.0, 0.0, 0.0, 1.0, -1.0, 0.0, 0.0, -1.0, 0.0, 0.0, -1.0, 0.0, 0.0, -1.0, 0.0, 0.0, -1.0, 0.0, 0.0, -1.0, 0.0, 0.0, 0.0, 0.0, -1.0, 0.0, 0.0, -1.0, 0.0, 0.0, -1.0, 0.0, 0.0, -1.0, 0.0, 0.0, -1.0, 0.0, 0.0, -1.0, 1.0, 0.0, 0.0, 1.0, 0.0, 0.0, 1.0, 0.0, 0.0, 1.0, 0.0, 0.0, 1.0, 0.0, 0.0, 1.0, 0.0, 0.0, 0.0, 0.0, 1.0, 0.0, 0.0, 1.0, 0.0, 0.0, 1.0, 0.0, 0.0, 1.0, 0.0, 0.0, 1.0, 0.0, 0.0, 1.0, 1.0, 0.0, 0.0, 1.0, 0.0, 0.0, 1.0, 0.0, 0.0, 1.0, 0.0, 0.0, 1.0, 0.0, 0.0, 1.0, 0.0, 0.0, 0.0, 0.0, 1.0, 0.0, 0.0, 1.0, 0.0, 0.0, 1.0, 0.0, 0.0, 1.0, 0.0, 0.0, 1.0, 0.0, 0.0, 1.0, -1.0, 0.0, 0.0, -1.0, 0.0, 0.0, -1.0, 0.0, 0.0, -1.0, 0.0, 0.0, -1.0, 0.0, 0.0, -1.0, 0.0, 0.0, 0.0, 0.0, -1.0, 0.0, 0.0, -1.0, 0.0, 0.0, -1.0, 0.0, 0.0, -1.0, 0.0, 0.0, -1.0, 0.0, 0.0, -1.0, -0.8165, -0.5773, 0.0, -0.8165, -0.5773, 0.0, -0.8165, -0.5773, 0.0, -0.8165, -0.5773, 0.0, -0.8165, -0.5773, 0.0, -0.8165, -0.5773, 0.0, 0.0, -0.5774, -0.8165, 0.0, -0.5774, -0.8165, 0.0, -0.5774, -0.8165, 0.0, -0.5774, -0.8165, 0.0, -0.5774, -0.8165, 0.0, -0.5774, -0.8165, 0.8165, -0.5773, 0.0, 0.8165, -0.5773, 0.0, 0.8165, -0.5773, 0.0, 0.8165, -0.5773, 0.0, 0.8165, -0.5773, 0.0, 0.8165, -0.5773, 0.0, 0.0, -0.5774, 0.8165, 0.0, -0.5774, 0.8165, 0.0, -0.5774, 0.8165, 0.0, -0.5774, 0.8165, 0.0, -0.5774, 0.8165, 0.0, -0.5774, 0.8165, -0.8165, -0.5773, 0.0, -0.8165, -0.5773, 0.0, -0.8165, -0.5773, 0.0, -0.8165, -0.5773, 0.0, -0.8165, -0.5773, 0.0, -0.8165, -0.5773, 0.0, 0.0, -0.5774, -0.8165, 0.0, -0.5774, -0.8165, 0.0, -0.5774, -0.8165, 0.0, -0.5774, -0.8165, 0.0, -0.5774, -0.8165, 0.0, -0.5774, -0.8165, 0.8165, -0.5773, 0.0, 0.8165, -0.5773, 0.0, 0.8165, -0.5773, 0.0, 0.8165, -0.5773, 0.0, 0.8165, -0.5773, 0.0, 0.8165, -0.5773, 0.0, 0.0, -0.5774, 0.8165, 0.0, -0.5774, 0.8165, 0.0, -0.5774, 0.8165, 0.0, -0.5774, 0.8165, 0.0, -0.5774, 0.8165, 0.0, -0.5774, 0.8165, 0.8165, -0.5773, 0.0, 0.8165, -0.5773, 0.0, 0.8165, -0.5774, 0.0, 0.8165, -0.5774, 0.0, 0.8165, -0.5774, 0.0, 0.8165, -0.5773, 0.0, 0.0, -0.5774, 0.8165, 0.0, -0.5774, 0.8165, 0.0, -0.5774, 0.8165, 0.0, -0.5774, 0.8165, 0.0, -0.5774, 0.8165, 0.0, -0.5774, 0.8165, -0.8165, -0.5774, 0.0, -0.8165, -0.5774, 0.0, -0.8165, -0.5773, 0.0, -0.8165, -0.5773, 0.0, -0.8165, -0.5773, 0.0, -0.8165, -0.5774, 0.0, 0.0, -0.5774, -0.8165, 0.0, -0.5774, -0.8165, 0.0, -0.5774, -0.8165, 0.0, -0.5774, -0.8165, 0.0, -0.5774, -0.8165, 0.0, -0.5774, -0.8165, 0.0, 0.0, 1.0, 0.0, 0.0, 1.0, 0.0, 0.0, 1.0, 0.0, 0.0, 1.0, 0.0, 0.0, 1.0, 0.0, 0.0, 1.0])] * 3)])
me_untitled_009 = bpy.data.meshes.new('Untitled.009')
me_untitled_009.from_pydata([(-5.138, 0.1289, 195.0), (-35.0, 0.1289, 195.0), (-35.0, 0.1289, 72.72), (-5.138, 0.1289, 72.72), (35.0, 0.1289, 72.72), (35.0, 0.1289, 195.0), (5.07, 0.1289, 195.0), (5.07, 0.1289, 72.72), (45.3, 0.1289, 5.0), (75.3, 0.1289, 5.0), (75.3, 0.1289, 195.0), (45.3, 0.1289, 195.0), (-75.31, 0.1289, 5.0), (-45.31, 0.1289, 5.0), (-45.31, 0.1289, 195.0), (-75.31, 0.1289, 195.0)], [], [(1, 2, 3), (3, 0, 1), (5, 6, 7), (7, 4, 5), (10, 11, 8), (8, 9, 10), (14, 15, 12), (12, 13, 14)])
me_untitled_009.polygons.foreach_set('use_smooth', [True] * 8)
_uv = me_untitled_009.uv_layers.new(name='UVChannel_1')
_uv.uv.foreach_set('vector', [1.374, 1.384, 1.374, 0.1617, 1.673, 0.1617, 1.673, 0.1617, 1.673, 1.384, 1.374, 1.384, 2.074, 1.384, 1.775, 1.384, 1.775, 0.1617, 1.775, 0.1617, 2.074, 0.1617, 2.074, 1.384, 2.477, 1.384, 2.177, 1.384, 2.177, -0.5155, 2.177, -0.5155, 2.477, -0.5155, 2.477, 1.384, 1.271, 1.384, 0.9713, 1.384, 0.9713, -0.5155, 0.9713, -0.5155, 1.271, -0.5155, 1.271, 1.384])
me_untitled_009.materials.append(mat_base_material_001)
me_untitled_009.use_remesh_preserve_volume = False
me_untitled_009.use_remesh_preserve_attributes = False
me_untitled_009.use_mirror_vertex_groups = False
me_untitled_009.update()
me_untitled_009.normals_split_custom_set([tuple(v) for v in zip(*[iter([0.0, -1.0, 0.0, 0.0, -1.0, 0.0, 0.0, -1.0, 0.0, 0.0, -1.0, 0.0, 0.0, -1.0, 0.0, 0.0, -1.0, 0.0, 0.0, -1.0, 2.845e-11, 0.0, -1.0, 3.359e-11, 0.0, -1.0, 5.132e-12, 0.0, -1.0, 5.132e-12, 0.0, -1.0, 0.0, 0.0, -1.0, 2.845e-11, 0.0, -1.0, 0.0, 0.0, -1.0, 0.0, 0.0, -1.0, 0.0, 0.0, -1.0, 0.0, 0.0, -1.0, 0.0, 0.0, -1.0, 0.0, 0.0, -1.0, 0.0, 0.0, -1.0, 0.0, 0.0, -1.0, 0.0, 0.0, -1.0, 0.0, 0.0, -1.0, 0.0, 0.0, -1.0, 0.0])] * 3)])
me_untitled_008 = bpy.data.meshes.new('Untitled.008')
me_untitled_008.from_pydata([(35.0, 0.1289, 27.67), (35.0, 0.1289, 39.75), (-35.0, 0.1289, 39.75), (-35.0, 0.1289, 27.67), (35.0, 0.1289, 50.14), (35.0, 0.1289, 62.42), (-35.0, 0.1289, 62.42), (-35.0, 0.1289, 50.14), (-35.0, 0.1289, 17.28), (-35.0, 0.1289, 5.0), (35.0, 0.1289, 5.0), (35.0, 0.1289, 17.28)], [], [(3, 0, 1), (1, 2, 3), (7, 4, 5), (5, 6, 7), (11, 8, 9), (9, 10, 11)])
me_untitled_008.polygons.foreach_set('use_smooth', [True] * 6)
_uv = me_untitled_008.uv_layers.new(name='UVChannel_1')
_uv.uv.foreach_set('vector', [1.374, -0.2889, 2.074, -0.2889, 2.074, -0.168, 2.074, -0.168, 1.374, -0.168, 1.374, -0.2889, 1.374, -0.06415, 2.074, -0.06415, 2.074, 0.05863, 2.074, 0.05863, 1.374, 0.05863, 1.374, -0.06415, 2.074, -0.3928, 1.374, -0.3928, 1.374, -0.5155, 1.374, -0.5155, 2.074, -0.5155, 2.074, -0.3928])
me_untitled_008.materials.append(mat_base_material_001)
me_untitled_008.use_remesh_preserve_volume = False
me_untitled_008.use_remesh_preserve_attributes = False
me_untitled_008.use_mirror_vertex_groups = False
me_untitled_008.update()
me_untitled_008.normals_split_custom_set([tuple(v) for v in zip(*[iter([0.0, -1.0, 0.0, 0.0, -1.0, 0.0, 0.0, -1.0, 0.0, 0.0, -1.0, 0.0, 0.0, -1.0, 0.0, 0.0, -1.0, 0.0, 0.0, -1.0, 0.0, 0.0, -1.0, 0.0, 0.0, -1.0, 0.0, 0.0, -1.0, 0.0, 0.0, -1.0, 0.0, 0.0, -1.0, 0.0, 0.0, -1.0, 0.0, 0.0, -1.0, 0.0, 0.0, -1.0, 0.0, 0.0, -1.0, 0.0, 0.0, -1.0, 0.0, 0.0, -1.0, 0.0])] * 3)])
me_untitled_010 = bpy.data.meshes.new('Untitled.010')
me_untitled_010.from_pydata([(-100.0, -30.0, 0.0), (100.0, -30.0, 0.0), (-100.0, 30.0, 0.0), (100.0, 30.0, 0.0), (-100.0, -30.0, 3.0), (100.0, -30.0, 3.0), (-100.0, 30.0, 3.0), (100.0, 30.0, 3.0), (-100.0, -30.0, -157.4), (100.0, -30.0, -157.4), (100.0, 30.0, -157.4), (-100.0, 30.0, -157.4), (-100.0, -30.0, -154.4), (100.0, -30.0, -154.4), (100.0, 30.0, -154.4), (-100.0, 30.0, -154.4)], [], [(7, 6, 4), (4, 5, 7), (5, 4, 0), (0, 1, 5), (7, 5, 1), (1, 3, 7), (6, 7, 3), (3, 2, 6), (4, 6, 2), (2, 0, 4), (10, 9, 8), (8, 11, 10), (9, 13, 12), (12, 8, 9), (10, 14, 13), (13, 9, 10), (11, 15, 14), (14, 10, 11), (8, 12, 15), (15, 11, 8), (15, 12, 0), (0, 2, 15), (14, 15, 2), (2, 3, 14), (13, 14, 3), (3, 1, 13)])
me_untitled_010.polygons.foreach_set('use_smooth', [True] * 26)
_k = set([(0, 4), (0, 15), (1, 5), (2, 6), (2, 15), (3, 7), (3, 13), (3, 14), (4, 5), (4, 6), (5, 7), (6, 7), (8, 9), (8, 11), (8, 12), (9, 10), (9, 12), (9, 13), (10, 11), (10, 14), (11, 15)])
me_untitled_010.attributes.new('sharp_edge', 'BOOLEAN', 'EDGE').data.foreach_set('value', [ (min(e.vertices), max(e.vertices)) in _k for e in me_untitled_010.edges])
_uv = me_untitled_010.uv_layers.new(name='UVChannel_1')
_uv.uv.foreach_set('vector', [-6.885, 1.435, -6.885, -0.5649, -6.285, -0.5649, -6.285, -0.5649, -6.285, 1.435, -6.885, 1.435, 0.9221, 1.435, 0.9221, -0.5649, 0.9521, -0.5649, 0.9521, -0.5649, 0.9521, 1.435, 0.9221, 1.435, 0.07791, -6.885, 0.07791, -6.285, 0.04791, -6.285, 0.04791, -6.285, 0.04791, -6.885, 0.07791, -6.885, 0.07791, -0.5649, 0.07791, 1.435, 0.04791, 1.435, 0.04791, 1.435, 0.04791, -0.5649, 0.07791, -0.5649, 0.9221, -6.285, 0.9221, -6.885, 0.9521, -6.885, 0.9521, -6.885, 0.9521, -6.285, 0.9221, -6.285, 7.885, 1.435, 7.285, 1.435, 7.285, -0.5649, 7.285, -0.5649, 7.885, -0.5649, 7.885, 1.435, 2.526, 1.435, 2.496, 1.435, 2.496, -0.5649, 2.496, -0.5649, 2.526, -0.5649, 2.526, 1.435, -1.526, -6.885, -1.496, -6.885, -1.496, -6.285, -1.496, -6.285, -1.526, -6.285, -1.526, -6.885, -1.526, -0.5649, -1.496, -0.5649, -1.496, 1.435, -1.496, 1.435, -1.526, 1.435, -1.526, -0.5649, 2.526, -6.285, 2.496, -6.285, 2.496, -6.885, 2.496, -6.885, 2.526, -6.885, 2.526, -6.285, 2.496, -6.885, 2.496, -6.285, 0.9521, -6.285, 0.9521, -6.285, 0.9521, -6.885, 2.496, -6.885, -1.496, 1.435, -1.496, -0.5649, 0.04791, -0.5649, 0.04791, -0.5649, 0.04791, 1.435, -1.496, 1.435, -1.496, -6.285, -1.496, -6.885, 0.04791, -6.885, 0.04791, -6.885, 0.04791, -6.285, -1.496, -6.285])
me_untitled_010.materials.append(mat_base_material_001)
me_untitled_010.use_remesh_preserve_volume = False
me_untitled_010.use_remesh_preserve_attributes = False
me_untitled_010.use_mirror_vertex_groups = False
me_untitled_010.update()
me_untitled_010.normals_split_custom_set([tuple(v) for v in zip(*[iter([0.0, 0.0, 1.0, 0.0, 0.0, 1.0, 0.0, 0.0, 1.0, 0.0, 0.0, 1.0, 0.0, 0.0, 1.0, 0.0, 0.0, 1.0, 0.0, -1.0, 0.0, 0.0, -1.0, 0.0, 0.0, -1.0, 0.0, 0.0, -1.0, 0.0, 0.0, -1.0, 0.0, 0.0, -1.0, 0.0, 1.0, 0.0, 0.0, 1.0, 0.0, 0.0, 1.0, 0.0, 0.0, 1.0, 0.0, 0.0, 1.0, 0.0, 0.0, 1.0, 0.0, 0.0, 0.0, 1.0, 0.0, 0.0, 1.0, 0.0, 0.0, 1.0, 0.0, 0.0, 1.0, 0.0, 0.0, 1.0, 0.0, 0.0, 1.0, 0.0, -1.0, 0.0, 0.0, -1.0, 0.0, 0.0, -1.0, 0.0, 0.0, -1.0, 0.0, 0.0, -1.0, 0.0, 0.0, -1.0, 0.0, 0.0, 0.0, 0.0, -1.0, 0.0, 0.0, -1.0, 0.0, 0.0, -1.0, 0.0, 0.0, -1.0, 0.0, 0.0, -1.0, 0.0, 0.0, -1.0, 0.0, -1.0, 0.0, 0.0, -1.0, 0.0, 0.0, -1.0, 0.0, 0.0, -1.0, 0.0, 0.0, -1.0, 0.0, 0.0, -1.0, 0.0, 1.0, 0.0, 0.0, 1.0, 0.0, 0.0, 1.0, 0.0, 0.0, 1.0, 0.0, 0.0, 1.0, 0.0, 0.0, 1.0, 0.0, 0.0, 0.0, 1.0, 0.0, 0.0, 1.0, 0.0, 0.0, 1.0, 0.0, 0.0, 1.0, 0.0, 0.0, 1.0, 0.0, 0.0, 1.0, 0.0, -1.0, 0.0, 0.0, -1.0, 0.0, 0.0, -1.0, 0.0, 0.0, -1.0, 0.0, 0.0, -1.0, 0.0, 0.0, -1.0, 0.0, 0.0, -1.0, 0.0, 0.0, -1.0, 0.0, 0.0, -1.0, 0.0, 0.0, -1.0, 0.0, 0.0, -1.0, 0.0, 0.0, -1.0, 0.0, 0.0, 0.0, 1.0, 0.0, 0.0, 1.0, 0.0, 0.0, 1.0, 0.0, 0.0, 1.0, 0.0, 0.0, 1.0, 0.0, 0.0, 1.0, 0.0, 1.0, 0.0, 0.0, 1.0, 0.0, 0.0, 1.0, 0.0, 0.0, 1.0, 0.0, 0.0, 1.0, 0.0, 0.0, 1.0, 0.0, 0.0])] * 3)])

# ---- objects
ob_cabinet = bpy.data.objects.new('cabinet', None)
ob_legs = bpy.data.objects.new('legs', me_untitled_007)
ob_doors = bpy.data.objects.new('doors', me_untitled_006)
ob_doors_shell = bpy.data.objects.new('doors_shell', me_untitled_009)
ob_object017 = bpy.data.objects.new('Object017', me_untitled_008)
ob_base_001 = bpy.data.objects.new('base.001', me_untitled_010)
ob_lamp = bpy.data.objects.new('Lamp', light_lamp)
ob_camera = bpy.data.objects.new('Camera', cam_camera)

# ---- transforms, parenting, visibility, modifiers, constraints
ob_cabinet.location = (3.09, -1.319, 1.009)
ob_cabinet.rotation_euler = (0.01745, 0.01396, -1.553)
ob_cabinet.scale = (1.0, 1.0, 1.0)
ob_cabinet.lock_rotation = (False, False, True)
ob_cabinet.empty_image_offset = (0.0, 0.0)
ob_cabinet.color = (0.8, 0.8, 0.8, 1.0)
ob_cabinet.lineart.crease_threshold = 0.0
ob_legs.parent = ob_cabinet
ob_legs.location = (-0.7724, -0.2867, 0.0228)
ob_legs.rotation_euler = (1.571, -2.98e-08, 1.571)
ob_legs.scale = (0.01, 0.01, 0.01)
ob_legs.color = (0.8, 0.8, 0.8, 1.0)
ob_legs.lineart.crease_threshold = 0.0
ob_doors.parent = ob_cabinet
ob_doors.location = (-5.418e-05, 0.2802, 0.01929)
ob_doors.rotation_euler = (0.0, -0.0, 3.142)
ob_doors.scale = (0.01, 0.01, 0.01)
ob_doors.color = (0.8, 0.8, 0.8, 1.0)
ob_doors.lineart.crease_threshold = 0.0
ob_doors_shell.parent = ob_cabinet
ob_doors_shell.location = (-5.419e-05, 0.2802, 0.01929)
ob_doors_shell.rotation_euler = (0.0, -0.0, 3.142)
ob_doors_shell.scale = (0.01, 0.01, 0.01)
ob_doors_shell.color = (0.8, 0.8, 0.8, 1.0)
ob_doors_shell.lineart.crease_threshold = 0.0
ob_object017.parent = ob_cabinet
ob_object017.location = (-5.394e-05, 0.2802, 0.01929)
ob_object017.rotation_euler = (0.0, -0.0, 3.142)
ob_object017.scale = (0.01, 0.01, 0.01)
ob_object017.color = (0.8, 0.8, 0.8, 1.0)
ob_object017.lineart.crease_threshold = 0.0
ob_base_001.parent = ob_cabinet
ob_base_001.location = (0.7722, -0.03138, 1.02)
ob_base_001.rotation_euler = (3.142, -1.571, 0.0)
ob_base_001.scale = (0.01, 0.01, 0.01)
ob_base_001.color = (0.8, 0.8, 0.8, 1.0)
ob_base_001.lineart.crease_threshold = 0.0
ob_lamp.location = (4.076, 1.005, 5.904)
ob_lamp.rotation_euler = (0.6503, 0.05522, 1.866)
ob_lamp.lock_rotations_4d = False
ob_lamp.empty_display_type = 'ARROWS'
ob_lamp.color = (0.0, 0.0, 0.0, 0.0)
ob_lamp.lineart.crease_threshold = 0.0
ob_camera.location = (7.481, -6.508, 5.344)
ob_camera.rotation_euler = (1.109, 0.0, 0.8149)
ob_camera.lock_rotations_4d = False
ob_camera.empty_display_type = 'ARROWS'
ob_camera.color = (0.0, 0.0, 0.0, 0.0)
ob_camera.display_type = 'WIRE'
ob_camera.lineart.crease_threshold = 0.0

# ---- collection membership
col_collection_1.objects.link(ob_cabinet)
col_collection_1.objects.link(ob_legs)
col_collection_1.objects.link(ob_doors)
col_collection_1.objects.link(ob_doors_shell)
col_collection_1.objects.link(ob_object017)
col_collection_1.objects.link(ob_base_001)
col_collection_1.objects.link(ob_lamp)
col_collection_1.objects.link(ob_camera)

# ---- scene / render settings (as saved in the file)
scene.camera = ob_camera
scene.frame_start = 1; scene.frame_end = 250; scene.frame_set(1)
scene.render.engine = 'BLENDER_EEVEE_NEXT'
scene.render.resolution_percentage = 50
scene.render.fps = 30
scene.render.dither_intensity = 0.0
scene.cycles.use_denoising = False
scene.cycles.samples = 128
scene.cycles.sampling_pattern = 'TABULATED_SOBOL'
scene.cycles.use_adaptive_sampling = False
scene.cycles.use_light_tree = False
scene.cycles.blur_glossy = 0.0
scene.cycles.sample_clamp_indirect = 0.0
scene.view_settings.view_transform = 'Standard'
bpy.context.view_layer.update()
